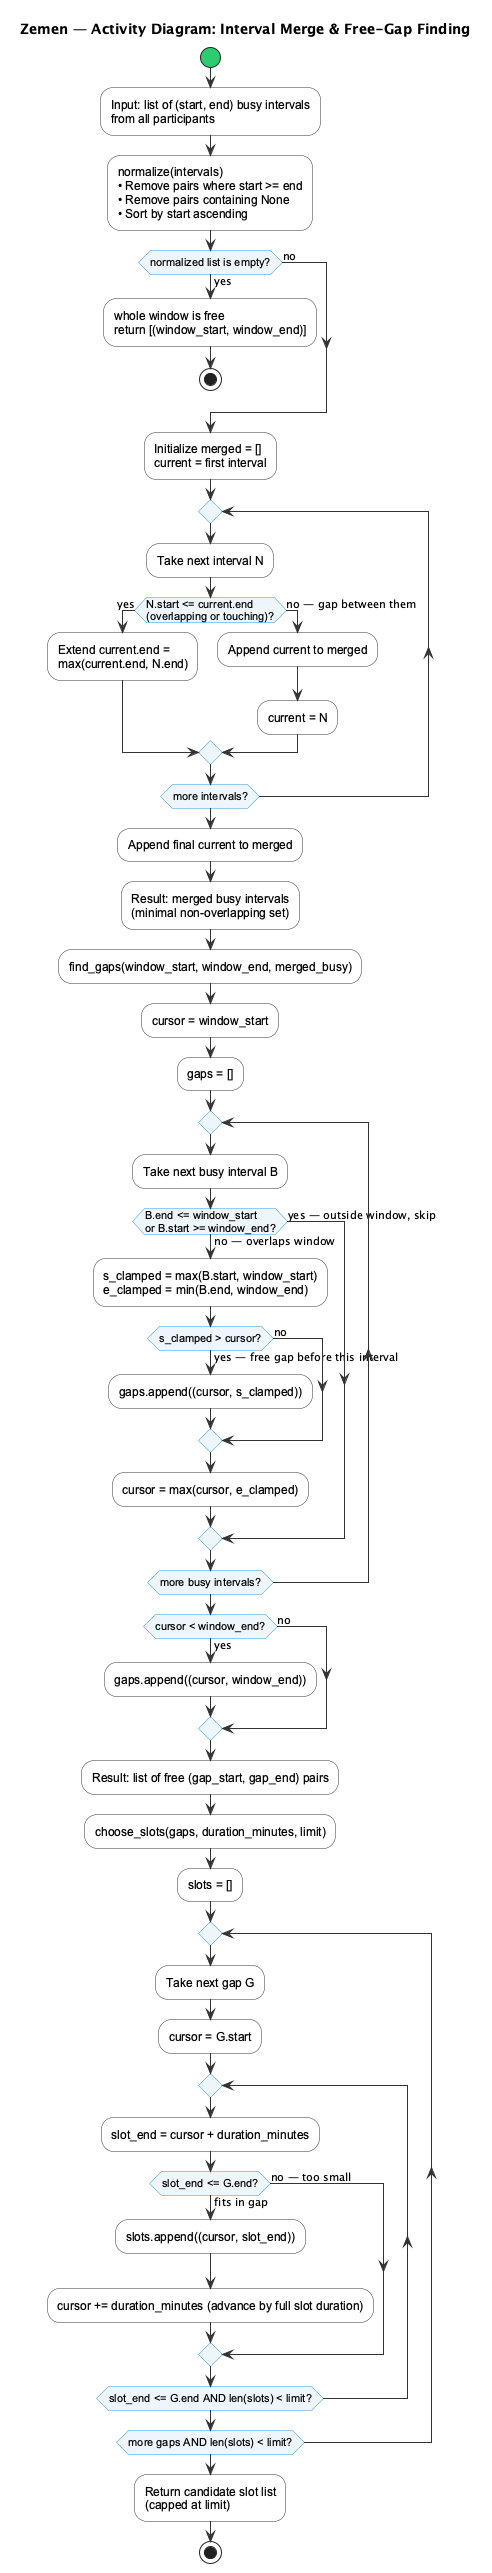

The diagram above was rendered by PlantUML. Its source (embedded in the PNG):
@startuml Activity_IntervalMerge
title Zemen — Activity Diagram: Interval Merge & Free-Gap Finding

skinparam activity {
  BackgroundColor White
  BorderColor #333333
  ArrowColor #333333
  FontName Arial
}
skinparam ActivityDiamondBackgroundColor #EEF5FB
skinparam ActivityDiamondBorderColor #3498db
skinparam ActivityStartColor #2ECC71
skinparam ActivityEndColor #E74C3C

start

:Input: list of (start, end) busy intervals\nfrom all participants;

' ── STEP 1: normalize ──────────────────────────────────────────────────────
:normalize(intervals)\n• Remove pairs where start >= end\n• Remove pairs containing None\n• Sort by start ascending;

if (normalized list is empty?) then (yes)
  :whole window is free\nreturn [(window_start, window_end)];
  stop
else (no)
endif

' ── STEP 2: merge overlapping ──────────────────────────────────────────────
:Initialize merged = []\ncurrent = first interval;

repeat
  :Take next interval N;
  if (N.start <= current.end\n(overlapping or touching)?) then (yes)
    :Extend current.end =\nmax(current.end, N.end);
  else (no — gap between them)
    :Append current to merged;
    :current = N;
  endif
repeat while (more intervals?)

:Append final current to merged;
:Result: merged busy intervals\n(minimal non-overlapping set);

' ── STEP 3: find gaps ──────────────────────────────────────────────────────
:find_gaps(window_start, window_end, merged_busy);

:cursor = window_start;
:gaps = [];

repeat
  :Take next busy interval B;
  if (B.end <= window_start\nor B.start >= window_end?) then (yes — outside window, skip)
  else (no — overlaps window)
    :s_clamped = max(B.start, window_start)\ne_clamped = min(B.end, window_end);
    if (s_clamped > cursor?) then (yes — free gap before this interval)
      :gaps.append((cursor, s_clamped));
    else (no)
    endif
    :cursor = max(cursor, e_clamped);
  endif
repeat while (more busy intervals?)

if (cursor < window_end?) then (yes)
  :gaps.append((cursor, window_end));
else (no)
endif

:Result: list of free (gap_start, gap_end) pairs;

' ── STEP 4: choose candidate slots ────────────────────────────────────────
:choose_slots(gaps, duration_minutes, limit);

:slots = [];

repeat
  :Take next gap G;
  :cursor = G.start;
  repeat
    :slot_end = cursor + duration_minutes;
    if (slot_end <= G.end?) then (fits in gap)
      :slots.append((cursor, slot_end));
      :cursor += duration_minutes (advance by full slot duration);
    else (no — too small)
    endif
  repeat while (slot_end <= G.end AND len(slots) < limit?)
repeat while (more gaps AND len(slots) < limit?)

:Return candidate slot list\n(capped at limit);
stop

@enduml